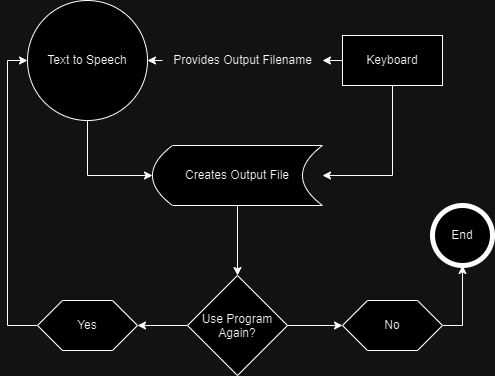

The diagram above was exported from draw.io. Its source (the exported page's mxGraphModel, read from the mxfile embedded in the PNG):
<mxGraphModel dx="1393" dy="758" grid="1" gridSize="10" guides="1" tooltips="1" connect="1" arrows="1" fold="1" page="1" pageScale="1" pageWidth="850" pageHeight="1100" math="0" shadow="0">
  <root>
    <mxCell id="0" />
    <mxCell id="1" parent="0" />
    <mxCell id="OS5yNtTstuqsKu3GFZPS-36" style="edgeStyle=orthogonalEdgeStyle;rounded=0;orthogonalLoop=1;jettySize=auto;html=1;exitX=0.5;exitY=1;exitDx=0;exitDy=0;entryX=1;entryY=0.5;entryDx=0;entryDy=0;" parent="1" source="OS5yNtTstuqsKu3GFZPS-1" target="OS5yNtTstuqsKu3GFZPS-33" edge="1">
      <mxGeometry relative="1" as="geometry" />
    </mxCell>
    <mxCell id="OS5yNtTstuqsKu3GFZPS-38" style="edgeStyle=orthogonalEdgeStyle;rounded=0;orthogonalLoop=1;jettySize=auto;html=1;exitX=0;exitY=0.5;exitDx=0;exitDy=0;entryX=1;entryY=0.5;entryDx=0;entryDy=0;" parent="1" source="OS5yNtTstuqsKu3GFZPS-14" target="OS5yNtTstuqsKu3GFZPS-3" edge="1">
      <mxGeometry relative="1" as="geometry" />
    </mxCell>
    <mxCell id="OS5yNtTstuqsKu3GFZPS-1" value="Keyboard" style="html=1;dashed=0;whiteSpace=wrap;" parent="1" vertex="1">
      <mxGeometry x="680" y="320" width="100" height="50" as="geometry" />
    </mxCell>
    <mxCell id="OS5yNtTstuqsKu3GFZPS-40" style="edgeStyle=orthogonalEdgeStyle;rounded=0;orthogonalLoop=1;jettySize=auto;html=1;exitX=0.5;exitY=1;exitDx=0;exitDy=0;entryX=0;entryY=0.5;entryDx=0;entryDy=0;" parent="1" source="OS5yNtTstuqsKu3GFZPS-3" target="OS5yNtTstuqsKu3GFZPS-33" edge="1">
      <mxGeometry relative="1" as="geometry" />
    </mxCell>
    <mxCell id="OS5yNtTstuqsKu3GFZPS-3" value="Text to Speech" style="shape=ellipse;html=1;dashed=0;whiteSpace=wrap;perimeter=ellipsePerimeter;" parent="1" vertex="1">
      <mxGeometry x="365" y="285" width="120" height="120" as="geometry" />
    </mxCell>
    <mxCell id="fbe45DdXkMdwNEJWeoM2-1" style="edgeStyle=orthogonalEdgeStyle;rounded=0;orthogonalLoop=1;jettySize=auto;html=1;exitX=0.5;exitY=1;exitDx=0;exitDy=0;entryX=0.5;entryY=0;entryDx=0;entryDy=0;" edge="1" parent="1" source="OS5yNtTstuqsKu3GFZPS-33" target="fbe45DdXkMdwNEJWeoM2-2">
      <mxGeometry relative="1" as="geometry">
        <mxPoint x="575" y="590" as="targetPoint" />
      </mxGeometry>
    </mxCell>
    <mxCell id="OS5yNtTstuqsKu3GFZPS-33" value="&lt;span style=&quot;text-wrap: nowrap;&quot;&gt;Creates Output File&lt;/span&gt;" style="shape=dataStorage;whiteSpace=wrap;html=1;fixedSize=1;" parent="1" vertex="1">
      <mxGeometry x="490" y="430" width="170" height="60" as="geometry" />
    </mxCell>
    <mxCell id="OS5yNtTstuqsKu3GFZPS-39" value="" style="edgeStyle=orthogonalEdgeStyle;rounded=0;orthogonalLoop=1;jettySize=auto;html=1;exitX=0;exitY=0.5;exitDx=0;exitDy=0;entryX=1;entryY=0.5;entryDx=0;entryDy=0;" parent="1" source="OS5yNtTstuqsKu3GFZPS-1" target="OS5yNtTstuqsKu3GFZPS-14" edge="1">
      <mxGeometry relative="1" as="geometry">
        <mxPoint x="680" y="345" as="sourcePoint" />
        <mxPoint x="485" y="345" as="targetPoint" />
      </mxGeometry>
    </mxCell>
    <mxCell id="OS5yNtTstuqsKu3GFZPS-14" value="Provides Output Filename" style="text;html=1;align=center;verticalAlign=middle;resizable=0;points=[];autosize=1;strokeColor=none;fillColor=none;" parent="1" vertex="1">
      <mxGeometry x="500" y="330" width="160" height="30" as="geometry" />
    </mxCell>
    <mxCell id="fbe45DdXkMdwNEJWeoM2-4" style="edgeStyle=orthogonalEdgeStyle;rounded=0;orthogonalLoop=1;jettySize=auto;html=1;exitX=0;exitY=0.5;exitDx=0;exitDy=0;entryX=1;entryY=0.5;entryDx=0;entryDy=0;" edge="1" parent="1" source="fbe45DdXkMdwNEJWeoM2-2" target="fbe45DdXkMdwNEJWeoM2-3">
      <mxGeometry relative="1" as="geometry" />
    </mxCell>
    <mxCell id="fbe45DdXkMdwNEJWeoM2-7" style="edgeStyle=orthogonalEdgeStyle;rounded=0;orthogonalLoop=1;jettySize=auto;html=1;exitX=1;exitY=0.5;exitDx=0;exitDy=0;entryX=0;entryY=0.5;entryDx=0;entryDy=0;" edge="1" parent="1" source="fbe45DdXkMdwNEJWeoM2-2" target="fbe45DdXkMdwNEJWeoM2-6">
      <mxGeometry relative="1" as="geometry" />
    </mxCell>
    <mxCell id="fbe45DdXkMdwNEJWeoM2-2" value="Use Program&#10;Again?" style="rhombus;" vertex="1" parent="1">
      <mxGeometry x="525" y="560" width="100" height="100" as="geometry" />
    </mxCell>
    <mxCell id="fbe45DdXkMdwNEJWeoM2-5" style="edgeStyle=orthogonalEdgeStyle;rounded=0;orthogonalLoop=1;jettySize=auto;html=1;exitX=0;exitY=0.5;exitDx=0;exitDy=0;entryX=0;entryY=0.5;entryDx=0;entryDy=0;" edge="1" parent="1" source="fbe45DdXkMdwNEJWeoM2-3" target="OS5yNtTstuqsKu3GFZPS-3">
      <mxGeometry relative="1" as="geometry" />
    </mxCell>
    <mxCell id="fbe45DdXkMdwNEJWeoM2-3" value="Yes" style="shape=hexagon;perimeter=hexagonPerimeter2;whiteSpace=wrap;html=1;size=0.25" vertex="1" parent="1">
      <mxGeometry x="375" y="585" width="100" height="50" as="geometry" />
    </mxCell>
    <mxCell id="fbe45DdXkMdwNEJWeoM2-15" style="edgeStyle=orthogonalEdgeStyle;rounded=0;orthogonalLoop=1;jettySize=auto;html=1;exitX=1;exitY=0.5;exitDx=0;exitDy=0;entryX=0.5;entryY=1;entryDx=0;entryDy=0;" edge="1" parent="1" source="fbe45DdXkMdwNEJWeoM2-6" target="fbe45DdXkMdwNEJWeoM2-14">
      <mxGeometry relative="1" as="geometry" />
    </mxCell>
    <mxCell id="fbe45DdXkMdwNEJWeoM2-6" value="No" style="shape=hexagon;perimeter=hexagonPerimeter2;whiteSpace=wrap;html=1;size=0.25" vertex="1" parent="1">
      <mxGeometry x="680" y="585" width="100" height="50" as="geometry" />
    </mxCell>
    <mxCell id="fbe45DdXkMdwNEJWeoM2-14" value="End" style="shape=ellipse;html=1;dashed=0;whiteSpace=wrap;aspect=fixed;strokeWidth=5;perimeter=ellipsePerimeter;" vertex="1" parent="1">
      <mxGeometry x="770" y="490" width="60" height="60" as="geometry" />
    </mxCell>
  </root>
</mxGraphModel>